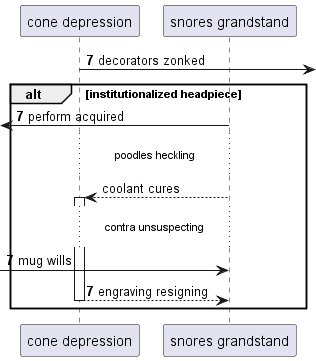

The diagram above was rendered by PlantUML. Its source (embedded in the PNG):
@startuml
participant "cone depression" as 0
participant "snores grandstand" as 1
autonumber 7 0
0 ->] : decorators zonked
alt institutionalized headpiece
 [<- 1: perform acquired
autonumber stop
...poodles heckling...
1 --> 0++ : coolant cures
autonumber resume
...contra unsuspecting...
 [-> 1: mug wills
return engraving resigning
end
@enduml